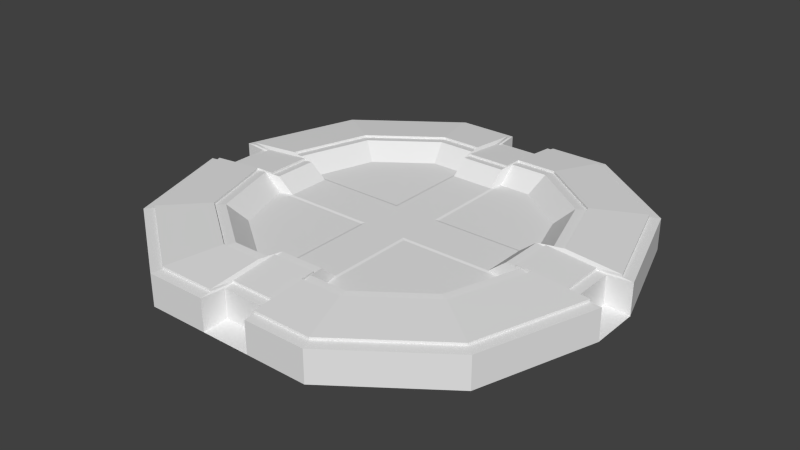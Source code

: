 # Source: LaunchPad.blend  (saved by Blender 2.74.0; exported with 4.5.12 LTS)
import bpy
from mathutils import Matrix  # noqa: F401  (used for matrix-valued properties, if any)

bpy.ops.wm.read_factory_settings(use_empty=True)
scene = bpy.context.scene
scene.name = 'Scene'

# ---- collections
col_collection_1 = bpy.data.collections.new('Collection 1'); scene.collection.children.link(col_collection_1)

# ---- materials (node trees are filled in below, after node groups)
mat_material = bpy.data.materials.new('Material')
mat_material.alpha_threshold = 0.0
mat_material.use_transparent_shadow = False
mat_material.roughness = 0.5

# ---- material node trees

# ---- world
world_world = bpy.data.worlds.new('World'); scene.world = world_world
world_world.color = (0.05088, 0.05088, 0.05088)
world_world.use_sun_shadow = False
world_world.sun_shadow_jitter_overblur = 0.0
world_world.cycles.sampling_method = 'MANUAL'
world_world.cycles.sample_map_resolution = 256

# ---- meshes
me_circle = bpy.data.meshes.new('Circle')
me_circle.from_pydata([(4.283, 0.5, 0.3524), (3.179, 0.5, 0.4493), (3.561, 2.724, 0.3524), (-1.261, 2.842, 0.4231), (-4.283, 0.5, 0.3042), (1.736, -4.304, -0.3527), (3.736, -2.851, -0.3527), (4.5, -0.5, -0.3527), (2.667, 2.075, 0.4493), (1.669, 4.098, 0.3524), (1.328, 3.048, 0.4493), (-3.561, 2.724, 0.3042), (-1.669, 4.098, 0.3042), (1.736, -4.304, 0.2823), (3.736, -2.851, 0.2823), (4.5, -0.5, 0.2823), (2.667, 2.075, 0.4011), (3.179, 0.5, 0.4011), (1.328, 3.048, 0.4011), (-2.572, 0.5, 0.1068), (-2.176, 1.718, 0.1068), (1.328, -3.048, 0.4011), (2.667, -2.075, 0.4011), (2.962, -0.5, 0.4231), (3.561, 2.724, 0.3042), (4.283, 0.5, 0.3042), (1.669, 4.098, 0.3042), (-1.14, 2.471, 0.1068), (-2.962, 0.5, 0.4231), (1.14, -2.471, 0.1068), (2.176, -1.718, 0.1068), (2.572, -0.5, 0.1068), (2.176, 1.718, 0.1068), (2.572, 0.5, 0.1068), (1.14, 2.471, 0.1068), (-2.492, 1.947, 0.4231), (-1.328, 3.048, 0.4011), (1.669, -4.098, 0.3042), (3.561, -2.724, 0.3042), (4.283, -0.5, 0.3042), (2.492, 1.947, 0.4231), (2.962, 0.5, 0.4231), (1.261, 2.842, 0.4231), (-4.5, 0.5, 0.2823), (-3.736, 2.851, 0.2823), (1.261, -2.842, 0.4231), (2.492, -1.947, 0.4231), (3.179, -0.5, 0.4011), (3.736, 2.851, 0.2823), (4.5, 0.5, 0.2823), (3.561, -2.724, 0.3524), (2.667, -2.075, 0.4493), (1.328, -3.048, 0.4493), (1.669, -4.098, 0.3524), (1.736, 4.304, 0.2823), (3.736, 2.851, -0.3527), (-1.736, 4.304, 0.2823), (-4.5, 0.5, -0.3527), (-3.736, 2.851, -0.3527), (-1.736, 4.304, -0.3527), (3.179, -0.5, 0.4493), (4.283, -0.5, 0.3524), (4.5, 0.5, -0.3527), (1.736, 4.304, -0.3527), (0.5, -4.304, -0.3527), (0.5, -0.5, -0.3527), (0.5, -2.851, -0.3527), (0.5, -4.304, 0.2823), (0.5, -2.842, 0.4231), (0.5, -2.471, 0.1068), (0.5, -0.5, 0.1068), (0.5, -1.718, 0.1068), (0.5, -4.098, 0.3042), (0.5, -3.048, 0.4011), (0.5, -4.098, 0.3524), (0.5, -3.048, 0.4493), (-4.5, -0.5, -0.3527), (-3.736, -2.851, -0.3527), (-1.736, -4.304, -0.3527), (-4.5, -0.5, 0.2823), (-3.736, -2.851, 0.2823), (-1.736, -4.304, 0.2823), (-2.962, -0.5, 0.4231), (-2.492, -1.947, 0.4231), (-1.261, -2.842, 0.4231), (-2.572, -0.5, 0.1068), (-2.176, -1.718, 0.1068), (-1.14, -2.471, 0.1068), (-4.283, -0.5, 0.3042), (-3.561, -2.724, 0.3042), (-1.669, -4.098, 0.3042), (-3.179, -0.5, 0.4011), (-2.667, -2.075, 0.4011), (-1.328, -3.048, 0.4011), (-1.328, -3.048, 0.4493), (-1.669, -4.098, 0.3524), (-2.667, -2.075, 0.4493), (-3.561, -2.724, 0.3524), (-3.179, -0.5, 0.4493), (-4.283, -0.5, 0.3524), (-0.5, -4.304, -0.3527), (-0.5, -0.5, -0.3527), (-0.5, -2.851, -0.3527), (-0.5, -4.304, 0.2823), (-0.5, -2.842, 0.4231), (-0.5, -2.471, 0.1068), (-0.5, -0.5, 0.1068), (-0.5, -1.718, 0.1068), (-0.5, -4.098, 0.3042), (-0.5, -3.048, 0.4011), (-0.5, -4.098, 0.3524), (-0.5, -3.048, 0.4493), (-2.667, 2.075, 0.4011), (-3.179, 0.5, 0.4011), (-1.328, 3.048, 0.4493), (-1.669, 4.098, 0.3524), (-3.561, 2.724, 0.3524), (-2.667, 2.075, 0.4493), (-3.179, 0.5, 0.4493), (-4.283, 0.5, 0.3524), (-0.5, 4.304, -0.3527), (-0.5, 0.5, -0.3527), (-0.5, 2.851, -0.3527), (-0.5, 4.304, 0.2823), (-0.5, 2.842, 0.4231), (-0.5, 2.471, 0.1068), (-0.5, 0.5, 0.1068), (-0.5, 1.718, 0.1068), (-0.5, 4.098, 0.3042), (-0.5, 3.048, 0.4011), (-0.5, 4.098, 0.3524), (-0.5, 3.048, 0.4493), (0.5, 4.304, -0.3527), (0.5, 0.5, -0.3527), (0.5, 2.851, -0.3527), (0.5, 4.304, 0.2823), (0.5, 2.842, 0.4231), (0.5, 2.471, 0.1068), (0.5, 0.5, 0.1068), (0.5, 1.718, 0.1068), (0.5, 4.098, 0.3042), (0.5, 3.048, 0.4011), (0.5, 4.098, 0.3524), (0.5, 3.048, 0.4493), (3.828, 0.4468, 0.2964), (3.828, 0.4468, 0.3394), (-3.828, 0.4468, 0.2964), (-3.828, 0.4468, 0.3394), (4.022, -0.4468, 0.2768), (4.022, -0.4468, -0.2907), (2.841, 0.4468, 0.426), (-2.841, 0.4468, 0.426), (-2.841, 0.4468, 0.383), (-2.647, 0.4468, 0.4026), (2.841, -0.4468, 0.426), (2.841, -0.4468, 0.383), (2.841, 0.4468, 0.383), (2.647, 0.4468, 0.4026), (-4.022, 0.4468, 0.2768), (0.4468, -0.4468, 0.12), (2.298, -0.4468, 0.12), (2.647, -0.4468, 0.4026), (4.022, 0.4468, 0.2768), (-2.298, 0.4468, 0.12), (3.828, -0.4468, 0.2964), (2.298, 0.4468, 0.12), (0.4468, 0.4468, 0.12), (3.828, -0.4468, 0.3394), (-4.022, 0.4468, -0.2907), (4.022, 0.4468, -0.2907), (0.4468, -2.724, 0.383), (0.4468, -2.724, 0.426), (0.4468, -3.662, 0.3394), (0.4468, -2.539, 0.4026), (0.4468, -3.662, 0.2964), (0.4468, -3.847, 0.2768), (0.4468, -1.535, 0.12), (0.4468, -2.208, 0.12), (0.4468, -3.847, -0.2907), (-2.841, -0.4468, 0.383), (-2.841, -0.4468, 0.426), (-4.022, -0.4468, 0.2768), (-4.022, -0.4468, -0.2907), (-2.298, -0.4468, 0.12), (-2.647, -0.4468, 0.4026), (-3.828, -0.4468, 0.2964), (-3.828, -0.4468, 0.3394), (-0.4468, -0.4468, 0.12), (-0.4468, -2.724, 0.383), (-0.4468, -2.724, 0.426), (-0.4468, -3.662, 0.3394), (-0.4468, -2.539, 0.4026), (-0.4468, -3.662, 0.2964), (-0.4468, -3.847, 0.2768), (-0.4468, -1.535, 0.12), (-0.4468, -2.208, 0.12), (-0.4468, -3.847, -0.2907), (-0.4468, 0.4468, 0.12), (-0.4468, 3.662, 0.2964), (-0.4468, 3.662, 0.3394), (-0.4468, 2.724, 0.426), (-0.4468, 2.724, 0.383), (-0.4468, 2.539, 0.4026), (-0.4468, 3.847, 0.2768), (-0.4468, 1.535, 0.12), (-0.4468, 2.208, 0.12), (-0.4468, 3.847, -0.2907), (0.4468, 3.662, 0.2964), (0.4468, 3.662, 0.3394), (0.4468, 2.724, 0.426), (0.4468, 2.724, 0.383), (0.4468, 2.539, 0.4026), (0.4468, 3.847, 0.2768), (0.4468, 1.535, 0.12), (0.4468, 2.208, 0.12), (0.4468, 3.847, -0.2907)], [], [(58, 122, 121, 57), (59, 120, 122, 58), (63, 132, 135, 54), (37, 38, 50, 53), (36, 129, 131, 114), (20, 19, 126, 127), (27, 20, 127, 125), (6, 7, 15, 14), (42, 136, 137, 34), (5, 6, 14, 13), (18, 141, 136, 42), (64, 5, 13, 67), (9, 142, 143, 10), (12, 128, 123, 56), (26, 140, 142, 9), (68, 45, 29, 69), (113, 112, 117, 118), (25, 24, 2, 0), (72, 37, 53, 74), (47, 22, 51, 60), (128, 12, 115, 130), (112, 36, 114, 117), (116, 119, 118, 117), (46, 23, 31, 30), (18, 16, 8, 10), (45, 46, 30, 29), (0, 2, 8, 1), (2, 9, 10, 8), (16, 18, 42, 40), (115, 116, 117, 114), (130, 115, 114, 131), (112, 113, 28, 35), (38, 37, 13, 14), (39, 38, 14, 15), (17, 16, 40, 41), (26, 24, 48, 54), (24, 25, 49, 48), (36, 112, 35, 3), (129, 36, 3, 124), (73, 21, 45, 68), (21, 22, 46, 45), (22, 47, 23, 46), (140, 26, 54, 135), (74, 53, 52, 75), (41, 40, 32, 33), (53, 50, 51, 52), (4, 11, 44, 43), (11, 12, 56, 44), (50, 61, 60, 51), (137, 139, 32, 34), (3, 35, 20, 27), (139, 138, 33, 32), (38, 39, 61, 50), (35, 28, 19, 20), (22, 21, 52, 51), (12, 11, 116, 115), (24, 26, 9, 2), (16, 17, 1, 8), (21, 73, 75, 52), (124, 3, 27, 125), (120, 59, 56, 123), (37, 72, 67, 13), (40, 42, 34, 32), (62, 55, 48, 49), (31, 70, 71, 30), (55, 63, 54, 48), (30, 71, 69, 29), (59, 58, 44, 56), (58, 57, 43, 44), (11, 4, 119, 116), (141, 18, 10, 143), (132, 63, 55, 134), (7, 6, 66, 65), (134, 55, 62, 133), (6, 5, 64, 66), (102, 100, 78, 77), (101, 102, 77, 76), (93, 92, 96, 94), (77, 78, 81, 80), (76, 77, 80, 79), (83, 84, 87, 86), (92, 91, 98, 96), (107, 86, 87, 105), (106, 85, 86, 107), (82, 83, 86, 85), (89, 88, 79, 80), (90, 89, 80, 81), (108, 90, 81, 103), (91, 92, 83, 82), (92, 93, 84, 83), (97, 95, 94, 96), (99, 97, 96, 98), (109, 93, 94, 111), (88, 89, 97, 99), (89, 90, 95, 97), (95, 110, 111, 94), (93, 109, 104, 84), (90, 108, 110, 95), (84, 104, 105, 87), (78, 100, 103, 81), (60, 61, 167, 154), (33, 138, 166, 165), (98, 91, 179, 180), (138, 139, 213, 166), (126, 19, 163, 197), (137, 136, 211, 214), (103, 100, 196, 193), (142, 140, 207, 208), (62, 7, 65, 133), (121, 101, 76, 57), (72, 74, 172, 174), (132, 120, 206, 215), (99, 98, 180, 186), (75, 73, 170, 171), (118, 119, 147, 151), (108, 103, 193, 192), (124, 125, 205, 202), (74, 75, 171, 172), (128, 130, 199, 198), (100, 64, 178, 196), (91, 82, 184, 179), (130, 131, 200, 199), (64, 100, 102, 66), (66, 102, 101, 65), (65, 101, 121, 133), (133, 121, 122, 134), (134, 122, 120, 132), (85, 106, 187, 183), (70, 31, 160, 159), (17, 41, 157, 156), (135, 132, 215, 212), (113, 118, 151, 152), (143, 142, 208, 209), (68, 69, 177, 173), (136, 141, 210, 211), (106, 107, 194, 187), (39, 15, 148, 164), (120, 123, 203, 206), (7, 62, 169, 149), (73, 68, 173, 170), (107, 105, 195, 194), (49, 25, 144, 162), (166, 159, 160, 165), (165, 160, 161, 157), (157, 161, 155, 156), (156, 155, 154, 150), (150, 154, 167, 145), (145, 167, 164, 144), (144, 164, 148, 162), (162, 148, 149, 169), (168, 182, 181, 158), (158, 181, 185, 146), (146, 185, 186, 147), (147, 186, 180, 151), (151, 180, 179, 152), (152, 179, 184, 153), (153, 184, 183, 163), (163, 183, 187, 197), (171, 189, 190, 172), (172, 190, 192, 174), (174, 192, 193, 175), (175, 193, 196, 178), (215, 206, 203, 212), (212, 203, 198, 207), (207, 198, 199, 208), (208, 199, 200, 209), (209, 200, 201, 210), (210, 201, 202, 211), (211, 202, 205, 214), (214, 205, 204, 213), (213, 204, 197, 166), (166, 197, 187, 159), (159, 187, 194, 176), (176, 194, 195, 177), (177, 195, 191, 173), (173, 191, 188, 170), (170, 188, 189, 171), (127, 126, 197, 204), (31, 23, 161, 160), (104, 109, 188, 191), (119, 4, 146, 147), (61, 39, 164, 167), (125, 127, 204, 205), (69, 71, 176, 177), (57, 76, 182, 168), (43, 57, 168, 158), (105, 104, 191, 195), (47, 60, 154, 155), (71, 70, 159, 176), (25, 0, 145, 144), (139, 137, 214, 213), (23, 47, 155, 161), (4, 43, 158, 146), (111, 110, 190, 189), (79, 88, 185, 181), (76, 79, 181, 182), (123, 128, 198, 203), (109, 111, 189, 188), (19, 28, 153, 163), (110, 108, 192, 190), (62, 49, 162, 169), (67, 72, 174, 175), (131, 129, 201, 200), (41, 33, 165, 157), (140, 135, 212, 207), (28, 113, 152, 153), (15, 7, 149, 148), (82, 85, 183, 184), (64, 67, 175, 178), (88, 99, 186, 185), (0, 1, 150, 145), (141, 143, 209, 210), (129, 124, 202, 201), (1, 17, 156, 150)])
_uv = me_circle.uv_layers.new(name='UVMap')
_uv.uv.foreach_set('vector', [0.8229, 0.7452, 0.8229, 0.7258, 0.8372, 0.7258, 0.8372, 0.7499, 0.814, 0.7332, 0.814, 0.7258, 0.8229, 0.7258, 0.8229, 0.7452, 0.9026, 0.4966, 0.9035, 0.4158, 0.9454, 0.4163, 0.9444, 0.4971, 0.03344, 0.1997, 0.03344, 0.5996, 0.0252, 0.5996, 0.0252, 0.1997, 0.9768, 0.3499, 0.9774, 0.404, 0.9743, 0.404, 0.9736, 0.3499, 0.8821, 0.3502, 0.8018, 0.3761, 0.8018, 0.2406, 0.8821, 0.2406, 0.9318, 0.2825, 0.8821, 0.3502, 0.8821, 0.2406, 0.9318, 0.2406, 0.6525, 0.911, 0.6525, 0.7572, 0.6943, 0.7576, 0.6943, 0.9114, 0.9562, 0.1254, 0.9562, 0.1752, 0.9318, 0.1752, 0.9318, 0.1333, 0.5098, 0.7199, 0.5107, 0.5891, 0.5526, 0.5886, 0.5516, 0.7194, 0.9698, 0.1211, 0.9698, 0.1752, 0.9562, 0.1752, 0.9562, 0.1254, 0.5107, 0.8007, 0.5098, 0.7199, 0.5516, 0.7194, 0.5526, 0.8003, 0.407, 0.1909, 0.4602, 0.1355, 0.5104, 0.1828, 0.4727, 0.2221, 0.3691, 0.8849, 0.4223, 0.9403, 0.4124, 0.9496, 0.3562, 0.891, 0.008341, 0.1997, 0.008341, -0.0002858, 0.01658, -0.0002858, 0.01658, 0.1997, 0.5814, 0.1752, 0.5814, 0.1254, 0.6058, 0.1333, 0.6058, 0.1752, 0.9876, 0.3652, 0.9876, 0.2623, 0.9908, 0.2623, 0.9908, 0.3653, 0.00834, 0.9995, 0.00834, 0.5996, 0.01658, 0.5996, 0.01658, 0.9995, 0.03344, -0.0002858, 0.03344, 0.1997, 0.0252, 0.1997, 0.0252, -0.0002858, 0.9929, 0.5299, 0.9929, 0.6328, 0.9897, 0.6328, 0.9897, 0.5298, 0.01677, 0.9995, 0.01677, 0.7996, 0.02501, 0.7996, 0.02501, 0.9995, 0.9774, 0.2623, 0.9768, 0.3499, 0.9736, 0.3499, 0.9743, 0.2623, 0.6914, 0.5503, 0.7649, 0.4158, 0.8151, 0.4681, 0.7631, 0.5633, 0.6404, 0.04493, 0.7358, 0.01417, 0.7358, 0.03968, 0.6555, 0.06556, 0.9, 0.831, 0.9006, 0.9186, 0.8974, 0.9186, 0.8968, 0.8309, 0.5814, 0.1254, 0.6404, 0.04493, 0.6555, 0.06556, 0.6058, 0.1333, 0.1276, 0.888, 0.1276, 0.9879, 0.08253, 0.9734, 0.08253, 0.9026, 0.3867, 0.3425, 0.407, 0.1909, 0.4727, 0.2221, 0.4584, 0.3294, 0.9056, 0.03346, 0.9698, 0.1211, 0.9562, 0.1254, 0.8972, 0.04493, 0.7117, 0.7018, 0.6914, 0.5503, 0.7631, 0.5633, 0.7774, 0.6707, 0.3192, 0.3712, 0.4331, 0.3514, 0.4177, 0.4599, 0.3371, 0.4739, 0.9056, 0.3823, 0.8018, 0.4158, 0.8018, 0.4016, 0.8972, 0.3709, 0.2613, 0.7333, 0.2816, 0.8849, 0.2687, 0.891, 0.2473, 0.7308, 0.3348, 0.5989, 0.2613, 0.7333, 0.2473, 0.7308, 0.3249, 0.5886, 0.8018, 0.0, 0.9056, 0.03346, 0.8972, 0.04493, 0.8018, 0.01417, 0.4566, 0.6533, 0.4363, 0.8049, 0.4223, 0.8075, 0.4437, 0.6472, 0.4363, 0.8049, 0.5098, 0.9394, 0.4999, 0.9496, 0.4223, 0.8075, 0.9698, 0.2947, 0.9056, 0.3823, 0.8972, 0.3709, 0.9562, 0.2904, 0.9698, 0.2406, 0.9698, 0.2947, 0.9562, 0.2904, 0.9562, 0.2406, 0.5678, 0.1752, 0.5678, 0.1211, 0.5814, 0.1254, 0.5814, 0.1752, 0.5678, 0.1211, 0.632, 0.03346, 0.6404, 0.04493, 0.5814, 0.1254, 0.632, 0.03346, 0.7358, 0.0, 0.7358, 0.01417, 0.6404, 0.04493, 0.3192, 0.527, 0.4348, 0.527, 0.4414, 0.5475, 0.3192, 0.5475, 0.3608, 0.09495, 0.3646, 0.00931, 0.4408, 0.03778, 0.4381, 0.09843, 0.8018, 0.01417, 0.8972, 0.04493, 0.8821, 0.06556, 0.8018, 0.03968, 0.5881, 0.7018, 0.5678, 0.5503, 0.6394, 0.5633, 0.6538, 0.6707, 0.4223, 0.5989, 0.3488, 0.7333, 0.3348, 0.7308, 0.4124, 0.5886, 0.3488, 0.7333, 0.3691, 0.8849, 0.3562, 0.891, 0.3348, 0.7308, 0.5678, 0.5503, 0.6412, 0.4158, 0.6914, 0.4681, 0.6394, 0.5633, 0.9318, 0.1752, 0.8821, 0.1752, 0.8821, 0.06556, 0.9318, 0.1333, 0.9562, 0.2904, 0.8972, 0.3709, 0.8821, 0.3502, 0.9318, 0.2825, 0.8821, 0.1752, 0.8018, 0.1752, 0.8018, 0.03968, 0.8821, 0.06556, 0.03344, 0.5996, 0.03344, 0.9995, 0.0252, 0.9995, 0.0252, 0.5996, 0.8972, 0.3709, 0.8018, 0.4016, 0.8018, 0.3761, 0.8821, 0.3502, 0.9812, 0.2623, 0.9806, 0.3499, 0.9774, 0.3499, 0.9781, 0.2623, 0.01677, 0.7996, 0.01677, 0.3997, 0.02501, 0.3997, 0.02501, 0.7996, 0.00834, 0.5996, 0.008341, 0.1997, 0.01658, 0.1997, 0.01658, 0.5996, 0.9929, 0.6328, 0.9929, 0.7358, 0.9897, 0.7358, 0.9897, 0.6329, 0.9806, 0.3499, 0.9812, 0.404, 0.9781, 0.404, 0.9774, 0.3499, 0.9562, 0.2406, 0.9562, 0.2904, 0.9318, 0.2825, 0.9318, 0.2406, 0.5687, 0.9694, 0.5678, 0.8885, 0.6097, 0.8881, 0.6106, 0.9689, 0.2816, 0.8849, 0.3348, 0.9403, 0.3249, 0.9496, 0.2687, 0.891, 0.8972, 0.04493, 0.9562, 0.1254, 0.9318, 0.1333, 0.8821, 0.06556, 0.6525, 0.7572, 0.6525, 0.911, 0.6106, 0.9114, 0.6106, 0.7576, 0.7358, 0.03968, 0.7358, 0.1752, 0.6555, 0.1752, 0.6555, 0.06556, 0.9035, 0.6274, 0.9026, 0.4966, 0.9444, 0.4971, 0.9454, 0.6279, 0.6555, 0.06556, 0.6555, 0.1752, 0.6058, 0.1752, 0.6058, 0.1333, 0.5678, 0.8885, 0.5687, 0.7577, 0.6106, 0.7572, 0.6097, 0.8881, 0.7362, 0.7576, 0.7362, 0.9114, 0.6943, 0.911, 0.6943, 0.7572, 0.01677, 0.3997, 0.01677, -0.0002858, 0.02501, -0.0002858, 0.02501, 0.3997, 0.9006, 0.7768, 0.9, 0.831, 0.8968, 0.8309, 0.8974, 0.7768, 0.814, 0.7197, 0.814, 0.7123, 0.8229, 0.7002, 0.8229, 0.7197, 0.8432, 0.6956, 0.8575, 0.7002, 0.8575, 0.7197, 0.8432, 0.7197, 0.8229, 0.7197, 0.8229, 0.7002, 0.8372, 0.6956, 0.8372, 0.7197, 0.8575, 0.7002, 0.8664, 0.7123, 0.8664, 0.7197, 0.8575, 0.7197, 0.8575, 0.7258, 0.8664, 0.7258, 0.8664, 0.7332, 0.8575, 0.7452, 0.8432, 0.7258, 0.8575, 0.7258, 0.8575, 0.7452, 0.8432, 0.7499, 0.973, 0.3164, 0.9736, 0.404, 0.9704, 0.404, 0.9698, 0.3164, 0.9035, 0.8396, 0.9026, 0.7088, 0.9444, 0.7092, 0.9454, 0.8401, 0.7362, 0.9114, 0.7362, 0.7576, 0.7781, 0.7572, 0.7781, 0.911, 0.6404, 0.3709, 0.5814, 0.2904, 0.6058, 0.2825, 0.6555, 0.3502, 0.9915, 0.0654, 0.9915, 0.1684, 0.9883, 0.1684, 0.9883, 0.06543, 0.6555, 0.2406, 0.6555, 0.3502, 0.6058, 0.2825, 0.6058, 0.2406, 0.7358, 0.2406, 0.7358, 0.3761, 0.6555, 0.3502, 0.6555, 0.2406, 0.7358, 0.4016, 0.6404, 0.3709, 0.6555, 0.3502, 0.7358, 0.3761, 0.3259, 0.5064, 0.557, 0.5064, 0.5636, 0.5269, 0.3192, 0.5269, 0.8494, 0.4805, 0.8291, 0.6321, 0.8151, 0.6346, 0.8365, 0.4744, 0.9026, 0.4251, 0.8494, 0.4805, 0.8365, 0.4744, 0.8927, 0.4158, 0.7358, 0.4158, 0.632, 0.3823, 0.6404, 0.3709, 0.7358, 0.4016, 0.632, 0.3823, 0.5678, 0.2947, 0.5814, 0.2904, 0.6404, 0.3709, 0.1236, 0.7956, 0.1439, 0.644, 0.2097, 0.6752, 0.1953, 0.7825, 0.1971, 0.9301, 0.1236, 0.7956, 0.1953, 0.7825, 0.2473, 0.8777, 0.9736, 0.2623, 0.973, 0.3164, 0.9698, 0.3164, 0.9704, 0.2623, 0.04187, -0.0002858, 0.04187, 0.3996, 0.03363, 0.3996, 0.03363, -0.0002858, 0.04187, 0.3996, 0.04187, 0.7995, 0.03363, 0.7995, 0.03363, 0.3996, 0.4484, 0.002277, 0.55, 0.002277, 0.55, 0.09392, 0.4781, 0.09392, 0.5678, 0.2947, 0.5678, 0.2406, 0.5814, 0.2406, 0.5814, 0.2904, 0.04187, 0.7995, 0.04187, 0.9995, 0.03363, 0.9995, 0.03363, 0.7995, 0.5814, 0.2904, 0.5814, 0.2406, 0.6058, 0.2406, 0.6058, 0.2825, 0.9026, 0.7088, 0.9035, 0.6279, 0.9454, 0.6284, 0.9444, 0.7092, 0.5126, 0.8931, 0.5098, 0.8206, 0.5145, 0.85, 0.517, 0.9148, 0.8018, 0.03968, 0.8018, 0.1752, 0.7983, 0.1787, 0.7983, 0.05757, 0.7781, 0.888, 0.7812, 0.8882, 0.7812, 0.9103, 0.7784, 0.9102, 0.8018, 0.1752, 0.8821, 0.1752, 0.8701, 0.1787, 0.7983, 0.1787, 0.8018, 0.2406, 0.8018, 0.3761, 0.7983, 0.3582, 0.7983, 0.2371, 0.2676, 0.9553, 0.2676, 0.9872, 0.2556, 0.9713, 0.2556, 0.9428, 0.9497, 0.8455, 0.9912, 0.8401, 0.9912, 0.8703, 0.9541, 0.8751, 0.9454, 0.5492, 0.9485, 0.5488, 0.9529, 0.577, 0.9501, 0.5774, 0.8372, 0.6956, 0.8432, 0.6956, 0.8432, 0.7197, 0.8372, 0.7197, 0.8372, 0.7258, 0.8432, 0.7258, 0.8432, 0.7499, 0.8372, 0.7499, 0.3601, 0.09843, 0.3608, 0.09495, 0.3923, 0.1019, 0.3917, 0.105, 0.2916, 0.5126, 0.2157, 0.5126, 0.2197, 0.4775, 0.2875, 0.4775, 0.9026, 0.9342, 0.9054, 0.8618, 0.9098, 0.8401, 0.9073, 0.9048, 0.9549, 0.8135, 0.9581, 0.8137, 0.9581, 0.8349, 0.9552, 0.8348, 0.4288, 0.5549, 0.3192, 0.5549, 0.364, 0.5475, 0.4619, 0.5475, 0.95, 0.8591, 0.9497, 0.8455, 0.9541, 0.8751, 0.9544, 0.8872, 0.2436, 0.9872, 0.2436, 0.9553, 0.2556, 0.9428, 0.2556, 0.9713, 0.3608, 0.09495, 0.4381, 0.09843, 0.4613, 0.105, 0.3923, 0.1019, 0.8182, 0.981, 0.8151, 0.9806, 0.8198, 0.9525, 0.8226, 0.9528, 0.1477, 0.4056, 0.2236, 0.4056, 0.2196, 0.4407, 0.1517, 0.4407, 0.5517, 0.9495, 0.5495, 0.9354, 0.5497, 0.9148, 0.5517, 0.9274, 0.3192, 0.3712, 0.3371, 0.4739, 0.3352, 0.5064, 0.3192, 0.4146, 0.8664, 0.7197, 0.8664, 0.7258, 0.8575, 0.7258, 0.8575, 0.7197, 0.8575, 0.7197, 0.8575, 0.7258, 0.8432, 0.7258, 0.8432, 0.7197, 0.8432, 0.7197, 0.8432, 0.7258, 0.8372, 0.7258, 0.8372, 0.7197, 0.8372, 0.7197, 0.8372, 0.7258, 0.8229, 0.7258, 0.8229, 0.7197, 0.8229, 0.7197, 0.8229, 0.7258, 0.814, 0.7258, 0.814, 0.7197, 0.7358, 0.3761, 0.7358, 0.2406, 0.7393, 0.2371, 0.7393, 0.3582, 0.7358, 0.1752, 0.7358, 0.03968, 0.7393, 0.05757, 0.7393, 0.1787, 0.5541, 0.9495, 0.5518, 0.9354, 0.5521, 0.9148, 0.5541, 0.9274, 0.9482, 0.5353, 0.9897, 0.5298, 0.9897, 0.56, 0.9526, 0.5649, 0.7876, 0.9102, 0.7844, 0.9103, 0.7847, 0.8882, 0.7876, 0.888, 0.3509, 0.555, 0.4552, 0.555, 0.4124, 0.5624, 0.3192, 0.5624, 0.2317, 0.9872, 0.2317, 0.9553, 0.2436, 0.9428, 0.2436, 0.9713, 0.8991, 0.932, 0.9013, 0.9186, 0.9013, 0.9398, 0.8993, 0.9518, 0.7358, 0.2406, 0.6555, 0.2406, 0.6675, 0.2371, 0.7393, 0.2371, 0.5129, 0.8202, 0.5126, 0.806, 0.517, 0.8369, 0.5173, 0.8497, 0.8594, 1.0, 0.8179, 0.9946, 0.8223, 0.9649, 0.8594, 0.9698, 0.1477, 0.4408, 0.2236, 0.4408, 0.2196, 0.4774, 0.1517, 0.4774, 0.8991, 0.9518, 0.8968, 0.9384, 0.8971, 0.9186, 0.8991, 0.9305, 0.6555, 0.2406, 0.6058, 0.2406, 0.6232, 0.2371, 0.6675, 0.2371, 0.8179, 0.8856, 0.8182, 0.8714, 0.8226, 0.8419, 0.8223, 0.8546, 0.7983, 0.1787, 0.7393, 0.1787, 0.7393, 0.05757, 0.7983, 0.05757, 0.7983, 0.05757, 0.7393, 0.05757, 0.7393, 0.03477, 0.7983, 0.03477, 0.7983, 0.03477, 0.7393, 0.03477, 0.7393, 0.02211, 0.7983, 0.02211, 0.9812, 0.7481, 0.9812, 0.8066, 0.9784, 0.8066, 0.9784, 0.7481, 0.07238, 0.4774, 0.07238, 0.4096, 0.1476, 0.4096, 0.1476, 0.4774, 0.1935, 0.2905, 0.1935, 0.1376, 0.2009, 0.1376, 0.2009, 0.2905, 0.2009, 0.2905, 0.2009, 0.1376, 0.2341, 0.1376, 0.2341, 0.2905, 0.2341, 0.2905, 0.2341, 0.1376, 0.3312, 0.1376, 0.3312, 0.2905, 0.1784, -0.0002858, 0.3312, -0.0002858, 0.3312, 0.09678, 0.1784, 0.09678, 0.1784, 0.09678, 0.3312, 0.09678, 0.3312, 0.1301, 0.1784, 0.1301, 0.1784, 0.1301, 0.3312, 0.1301, 0.3312, 0.1374, 0.1784, 0.1374, 0.07238, 0.4095, 0.07238, 0.3416, 0.1476, 0.3416, 0.1476, 0.4095, 0.9756, 0.8066, 0.9756, 0.7481, 0.9784, 0.7481, 0.9784, 0.8066, 0.7983, 0.3937, 0.7393, 0.3937, 0.7393, 0.381, 0.7983, 0.381, 0.7983, 0.381, 0.7393, 0.381, 0.7393, 0.3582, 0.7983, 0.3582, 0.7983, 0.3582, 0.7393, 0.3582, 0.7393, 0.2371, 0.7983, 0.2371, 0.07238, 0.4775, 0.1402, 0.4775, 0.1402, 0.5491, 0.07238, 0.5491, 0.04206, 0.1526, 0.04206, -0.0002857, 0.04943, -0.0002857, 0.04943, 0.1526, 0.04943, 0.1526, 0.04943, -0.0002857, 0.08111, -0.0002858, 0.08111, 0.1526, 0.08111, 0.1526, 0.08111, -0.0002858, 0.1782, -0.0002858, 0.1782, 0.1526, 0.04206, 0.3056, 0.04206, 0.1528, 0.1391, 0.1528, 0.1391, 0.3056, 0.1391, 0.3056, 0.1391, 0.1528, 0.1708, 0.1528, 0.1708, 0.3056, 0.1708, 0.3056, 0.1708, 0.1528, 0.1782, 0.1528, 0.1782, 0.3056, 0.1477, 0.4775, 0.2156, 0.4775, 0.2156, 0.5491, 0.1477, 0.5491, 0.5648, 0.7055, 0.5648, 0.6471, 0.5676, 0.6471, 0.5676, 0.7055, 0.9484, 0.1787, 0.9484, 0.2371, 0.9363, 0.2371, 0.9363, 0.1787, 0.9363, 0.1787, 0.9363, 0.2371, 0.9144, 0.2371, 0.9144, 0.1787, 0.9144, 0.1787, 0.9144, 0.2371, 0.8701, 0.2371, 0.8701, 0.1787, 0.8701, 0.1787, 0.8701, 0.2371, 0.7983, 0.2371, 0.7983, 0.1787, 0.7983, 0.1787, 0.7983, 0.2371, 0.7393, 0.2371, 0.7393, 0.1787, 0.7393, 0.1787, 0.7393, 0.2371, 0.6675, 0.2371, 0.6675, 0.1787, 0.6675, 0.1787, 0.6675, 0.2371, 0.6232, 0.2371, 0.6232, 0.1787, 0.6232, 0.1787, 0.6232, 0.2371, 0.6013, 0.2371, 0.6013, 0.1787, 0.6013, 0.1787, 0.6013, 0.2371, 0.5892, 0.2371, 0.5892, 0.1787, 0.7946, 0.9465, 0.7946, 0.888, 0.7975, 0.888, 0.7975, 0.9465, 0.8821, 0.2406, 0.8018, 0.2406, 0.7983, 0.2371, 0.8701, 0.2371, 0.9698, 0.1567, 0.9698, 0.1238, 0.9819, 0.1406, 0.9819, 0.17, 0.2676, 0.9562, 0.2698, 0.9428, 0.2698, 0.964, 0.2678, 0.976, 0.9454, 0.4356, 0.9485, 0.4352, 0.9529, 0.4647, 0.9501, 0.4651, 0.5098, 0.8206, 0.5129, 0.8202, 0.5173, 0.8497, 0.5145, 0.85, 0.9318, 0.2406, 0.8821, 0.2406, 0.8701, 0.2371, 0.9144, 0.2371, 0.6058, 0.1752, 0.6555, 0.1752, 0.6675, 0.1787, 0.6232, 0.1787, 0.2236, 0.3783, 0.1477, 0.3783, 0.1517, 0.3416, 0.2196, 0.3416, 0.9482, 0.421, 0.9897, 0.4158, 0.9897, 0.4473, 0.9526, 0.452, 0.2317, 0.9553, 0.2317, 0.9872, 0.2197, 0.9713, 0.2197, 0.9428, 0.7844, 0.9102, 0.7812, 0.9103, 0.7816, 0.8882, 0.7844, 0.888, 0.6555, 0.1752, 0.7358, 0.1752, 0.7393, 0.1787, 0.6675, 0.1787, 0.5358, 0.9672, 0.5362, 0.99, 0.3191, 0.9876, 0.3187, 0.9672, 0.8821, 0.1752, 0.9318, 0.1752, 0.9144, 0.1787, 0.8701, 0.1787, 0.5472, 0.9288, 0.5495, 0.9148, 0.5495, 0.9369, 0.5474, 0.9495, 0.9485, 0.4352, 0.9482, 0.421, 0.9526, 0.452, 0.9529, 0.4647, 0.55, 0.09392, 0.55, 0.002277, 0.5565, 0.03987, 0.5565, 0.1218, 0.9054, 0.9489, 0.9057, 0.9346, 0.9101, 0.9052, 0.9098, 0.9179, 0.9469, 0.9541, 0.9054, 0.9489, 0.9098, 0.9179, 0.9469, 0.9226, 0.8179, 0.9946, 0.8182, 0.981, 0.8226, 0.9528, 0.8223, 0.9649, 0.9549, 0.8348, 0.9517, 0.8349, 0.9521, 0.8137, 0.9549, 0.8135, 0.9819, 0.2294, 0.9819, 0.2623, 0.9698, 0.2455, 0.9698, 0.2161, 0.9469, 0.8595, 0.95, 0.8591, 0.9544, 0.8872, 0.9516, 0.8876, 0.8594, 0.8909, 0.8179, 0.8856, 0.8223, 0.8546, 0.8594, 0.8593, 0.9482, 0.7427, 0.9485, 0.7291, 0.9529, 0.701, 0.9526, 0.7131, 0.9485, 0.8135, 0.9517, 0.8137, 0.9517, 0.8349, 0.9489, 0.8348, 0.9698, 0.2161, 0.9698, 0.1833, 0.9819, 0.17, 0.9819, 0.1993, 0.9485, 0.5488, 0.9482, 0.5353, 0.9526, 0.5649, 0.9529, 0.577, 0.5648, 0.778, 0.5671, 0.7639, 0.5671, 0.7861, 0.565, 0.7987, 0.5126, 0.806, 0.5541, 0.8007, 0.5541, 0.8323, 0.517, 0.8369, 0.5541, 0.9638, 0.5541, 0.9309, 0.5662, 0.9176, 0.5662, 0.947, 0.9897, 0.7481, 0.9482, 0.7427, 0.9526, 0.7131, 0.9897, 0.7179, 0.9057, 0.9346, 0.9026, 0.9342, 0.9073, 0.9048, 0.9101, 0.9052, 0.1276, 0.888, 0.08253, 0.9026, 0.06794, 0.904, 0.1082, 0.8909, 0.2753, 0.964, 0.2721, 0.9642, 0.2724, 0.943, 0.2753, 0.9428, 0.2721, 0.976, 0.2698, 0.9626, 0.2701, 0.9428, 0.2721, 0.9548, 0.4674, 0.3514, 0.467, 0.3562, 0.4332, 0.3557, 0.4335, 0.3514])
me_circle.materials.append(mat_material)
me_circle.use_remesh_preserve_volume = False
me_circle.use_remesh_preserve_attributes = False
me_circle.use_mirror_vertex_groups = False
me_circle.update()

# ---- objects
ob_circle = bpy.data.objects.new('Circle', me_circle)

# ---- transforms, parenting, visibility, modifiers, constraints
ob_circle.location = (0.0, 0.0, 0.0)
ob_circle.lineart.crease_threshold = 0.0

# ---- collection membership
col_collection_1.objects.link(ob_circle)

# ---- scene / render settings (as saved in the file)
scene.frame_start = 1; scene.frame_end = 250; scene.frame_set(1)
scene.render.engine = 'BLENDER_EEVEE_NEXT'
scene.render.resolution_percentage = 50
scene.render.dither_intensity = 0.0
scene.cycles.use_denoising = False
scene.cycles.samples = 10
scene.cycles.sampling_pattern = 'TABULATED_SOBOL'
scene.cycles.light_sampling_threshold = 0.0
scene.cycles.use_adaptive_sampling = False
scene.cycles.use_light_tree = False
scene.cycles.blur_glossy = 0.0
scene.cycles.pixel_filter_type = 'GAUSSIAN'
scene.cycles.sample_clamp_indirect = 0.0
scene.view_settings.view_transform = 'Standard'
bpy.context.view_layer.update()

# ---- added for rendering (the .blend has no active camera and no usable light): camera, sun
cam_auto = bpy.data.cameras.new('AutoCamera')
cam_auto.lens = 50.0
cam_auto.sensor_width = 36.0
cam_auto.clip_end = 1000.0
ob_auto_camera = bpy.data.objects.new('AutoCamera', cam_auto)
scene.collection.objects.link(ob_auto_camera)
ob_auto_camera.location = (11.5467, -13.8561, 9.2857)
ob_auto_camera.rotation_euler = (1.09748, -7.21219e-08, 0.694738)
scene.camera = ob_auto_camera
light_auto_sun = bpy.data.lights.new('AutoSun', 'SUN')
light_auto_sun.energy = 3.0
light_auto_sun.angle = 0.0523599
ob_auto_sun = bpy.data.objects.new('AutoSun', light_auto_sun)
scene.collection.objects.link(ob_auto_sun)
ob_auto_sun.rotation_euler = (0.872665, 0.174533, 0.523599)
bpy.context.view_layer.update()
